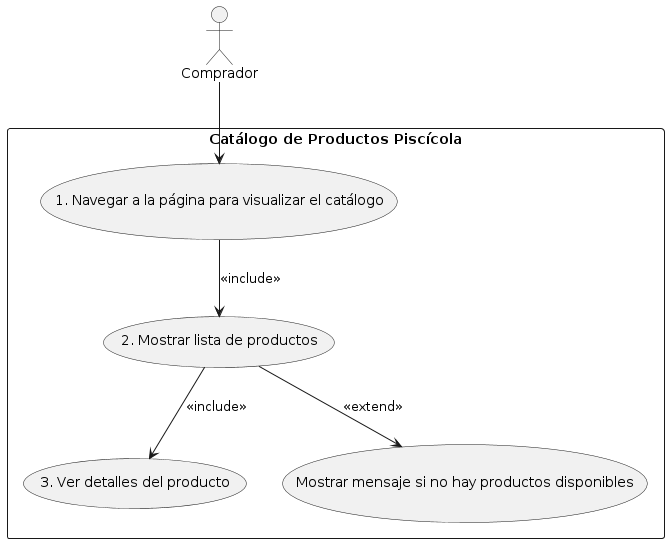

The diagram above was rendered by PlantUML. Its source (embedded in the PNG):
@startuml
skinparam packageStyle rectangle
actor Comprador as C

package "Catálogo de Productos Piscícola" {
  usecase "1. Navegar a la página para visualizar el catálogo" as UC1
  usecase "2. Mostrar lista de productos" as UC2
  usecase "3. Ver detalles del producto" as UC3
  usecase "Mostrar mensaje si no hay productos disponibles" as UC4
}

C --> UC1
UC1 --> UC2 : <<include>>
UC2 --> UC3 : <<include>>
UC2 --> UC4 : <<extend>>
@enduml